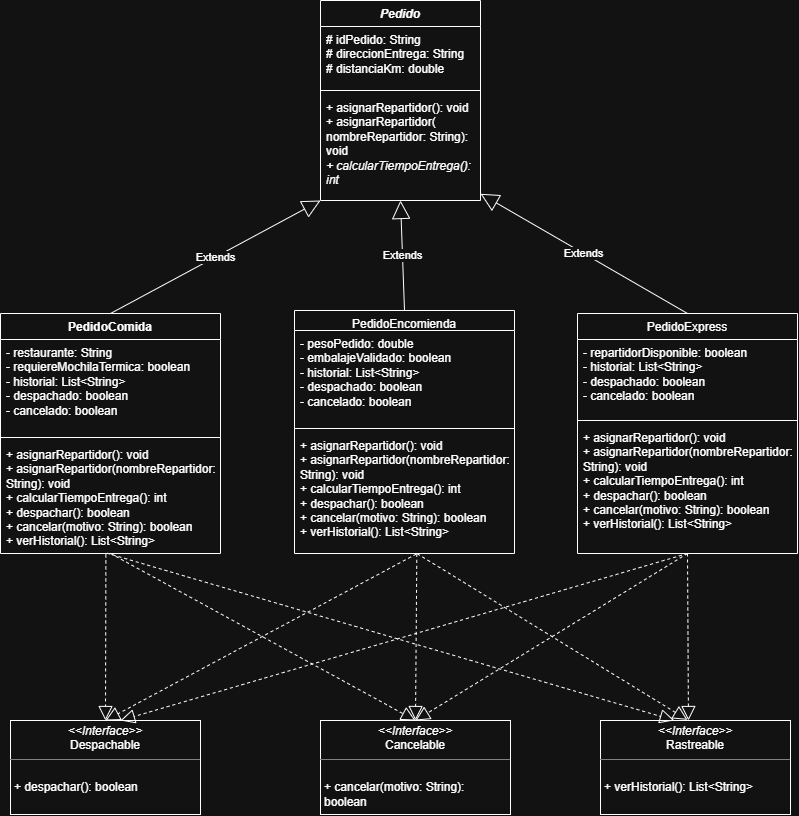

The diagram above was exported from draw.io. Its source (the exported page's mxGraphModel, read from the mxfile embedded in the PNG):
<mxGraphModel dx="1405" dy="841" grid="1" gridSize="10" guides="1" tooltips="1" connect="1" arrows="1" fold="1" page="1" pageScale="1" pageWidth="827" pageHeight="1169" math="0" shadow="0">
  <root>
    <mxCell id="0" />
    <mxCell id="1" parent="0" />
    <mxCell id="VVghKNacH0wex46e_yHJ-5" parent="1" style="verticalAlign=top;align=left;overflow=fill;html=1;whiteSpace=wrap;" value="&lt;p style=&quot;margin:0px;margin-top:4px;text-align:center;&quot;&gt;&lt;i&gt;&amp;lt;&amp;lt;Interface&amp;gt;&amp;gt;&lt;/i&gt;&lt;br&gt;Despachable&lt;/p&gt;&lt;hr size=&quot;1&quot; style=&quot;border-style:solid;&quot;&gt;&lt;p style=&quot;margin:0px;margin-left:4px;&quot;&gt;&lt;br&gt;&lt;/p&gt;&lt;p style=&quot;margin:0px;margin-left:4px;&quot;&gt;+ despachar(): boolean&lt;br&gt;&lt;br&gt;&lt;/p&gt;" vertex="1">
      <mxGeometry height="94" width="190" x="40" y="760" as="geometry" />
    </mxCell>
    <mxCell id="VVghKNacH0wex46e_yHJ-6" parent="1" style="swimlane;fontStyle=1;align=center;verticalAlign=top;childLayout=stackLayout;horizontal=1;startSize=26;horizontalStack=0;resizeParent=1;resizeParentMax=0;resizeLast=0;collapsible=1;marginBottom=0;whiteSpace=wrap;html=1;" value="&lt;i&gt;Pedido&lt;/i&gt;" vertex="1">
      <mxGeometry height="200" width="160" x="350" y="40" as="geometry" />
    </mxCell>
    <mxCell id="VVghKNacH0wex46e_yHJ-7" parent="VVghKNacH0wex46e_yHJ-6" style="text;strokeColor=none;fillColor=none;align=left;verticalAlign=top;spacingLeft=4;spacingRight=4;overflow=hidden;rotatable=0;points=[[0,0.5],[1,0.5]];portConstraint=eastwest;whiteSpace=wrap;html=1;" value="# idPedido: String&lt;div&gt;# direccionEntrega: String&lt;/div&gt;&lt;div&gt;# distanciaKm: double&lt;/div&gt;" vertex="1">
      <mxGeometry height="60" width="160" y="26" as="geometry" />
    </mxCell>
    <mxCell id="VVghKNacH0wex46e_yHJ-8" parent="VVghKNacH0wex46e_yHJ-6" style="line;strokeWidth=1;fillColor=none;align=left;verticalAlign=middle;spacingTop=-1;spacingLeft=3;spacingRight=3;rotatable=0;labelPosition=right;points=[];portConstraint=eastwest;strokeColor=inherit;" value="" vertex="1">
      <mxGeometry height="8" width="160" y="86" as="geometry" />
    </mxCell>
    <mxCell id="VVghKNacH0wex46e_yHJ-9" parent="VVghKNacH0wex46e_yHJ-6" style="text;strokeColor=none;fillColor=none;align=left;verticalAlign=top;spacingLeft=4;spacingRight=4;overflow=hidden;rotatable=0;points=[[0,0.5],[1,0.5]];portConstraint=eastwest;whiteSpace=wrap;html=1;" value="+ asignarRepartidor(): void&lt;div&gt;+ asignarRepartidor( nombreRepartidor: String): void&lt;/div&gt;&lt;div&gt;&lt;i&gt;+ calcularTiempoEntrega(): int&amp;nbsp;&lt;/i&gt;&lt;/div&gt;" vertex="1">
      <mxGeometry height="106" width="160" y="94" as="geometry" />
    </mxCell>
    <mxCell id="VVghKNacH0wex46e_yHJ-10" parent="1" style="swimlane;fontStyle=1;align=center;verticalAlign=top;childLayout=stackLayout;horizontal=1;startSize=20;horizontalStack=0;resizeParent=1;resizeParentMax=0;resizeLast=0;collapsible=1;marginBottom=0;whiteSpace=wrap;html=1;" value="&lt;span style=&quot;font-weight: normal;&quot;&gt;PedidoEncomienda&lt;/span&gt;" vertex="1">
      <mxGeometry height="243" width="220" x="324" y="350" as="geometry" />
    </mxCell>
    <mxCell id="VVghKNacH0wex46e_yHJ-11" parent="VVghKNacH0wex46e_yHJ-10" style="text;strokeColor=none;fillColor=none;align=left;verticalAlign=top;spacingLeft=4;spacingRight=4;overflow=hidden;rotatable=0;points=[[0,0.5],[1,0.5]];portConstraint=eastwest;whiteSpace=wrap;html=1;" value="- pesoPedido: double&lt;div&gt;- embalajeValidado: boolean&lt;/div&gt;&lt;div&gt;- historial: List&amp;lt;String&amp;gt;&lt;/div&gt;&lt;div&gt;- despachado: boolean&lt;/div&gt;&lt;div&gt;- cancelado: boolean&lt;/div&gt;&lt;div&gt;&lt;br&gt;&lt;/div&gt;" vertex="1">
      <mxGeometry height="94" width="220" y="20" as="geometry" />
    </mxCell>
    <mxCell id="VVghKNacH0wex46e_yHJ-12" parent="VVghKNacH0wex46e_yHJ-10" style="line;strokeWidth=1;fillColor=none;align=left;verticalAlign=middle;spacingTop=-1;spacingLeft=3;spacingRight=3;rotatable=0;labelPosition=right;points=[];portConstraint=eastwest;strokeColor=inherit;" value="" vertex="1">
      <mxGeometry height="8" width="220" y="114" as="geometry" />
    </mxCell>
    <mxCell id="VVghKNacH0wex46e_yHJ-13" parent="VVghKNacH0wex46e_yHJ-10" style="text;strokeColor=none;fillColor=none;align=left;verticalAlign=top;spacingLeft=4;spacingRight=4;overflow=hidden;rotatable=0;points=[[0,0.5],[1,0.5]];portConstraint=eastwest;whiteSpace=wrap;html=1;" value="+ asignarRepartidor(): void&lt;div&gt;+ asignarRepartidor(nombreRepartidor: String): void&lt;/div&gt;&lt;div&gt;+ calcularTiempoEntrega(): int&lt;/div&gt;&lt;div&gt;+ despachar(): boolean&lt;/div&gt;&lt;div&gt;+ cancelar(motivo: String): boolean&lt;/div&gt;&lt;div&gt;+ verHistorial(): List&amp;lt;String&amp;gt;&lt;/div&gt;" vertex="1">
      <mxGeometry height="121" width="220" y="122" as="geometry" />
    </mxCell>
    <mxCell id="VVghKNacH0wex46e_yHJ-14" parent="1" style="swimlane;fontStyle=1;align=center;verticalAlign=top;childLayout=stackLayout;horizontal=1;startSize=26;horizontalStack=0;resizeParent=1;resizeParentMax=0;resizeLast=0;collapsible=1;marginBottom=0;whiteSpace=wrap;html=1;" value="&lt;span style=&quot;font-weight: normal;&quot;&gt;PedidoExpress&lt;/span&gt;" vertex="1">
      <mxGeometry height="240" width="220" x="607" y="353" as="geometry" />
    </mxCell>
    <mxCell id="VVghKNacH0wex46e_yHJ-15" parent="VVghKNacH0wex46e_yHJ-14" style="text;strokeColor=none;fillColor=none;align=left;verticalAlign=top;spacingLeft=4;spacingRight=4;overflow=hidden;rotatable=0;points=[[0,0.5],[1,0.5]];portConstraint=eastwest;whiteSpace=wrap;html=1;" value="- repartidorDisponible: boolean&lt;div&gt;- historial: List&amp;lt;String&amp;gt;&lt;/div&gt;&lt;div&gt;- despachado: boolean&lt;/div&gt;&lt;div&gt;- cancelado: boolean&lt;/div&gt;" vertex="1">
      <mxGeometry height="77" width="220" y="26" as="geometry" />
    </mxCell>
    <mxCell id="VVghKNacH0wex46e_yHJ-16" parent="VVghKNacH0wex46e_yHJ-14" style="line;strokeWidth=1;fillColor=none;align=left;verticalAlign=middle;spacingTop=-1;spacingLeft=3;spacingRight=3;rotatable=0;labelPosition=right;points=[];portConstraint=eastwest;strokeColor=inherit;" value="" vertex="1">
      <mxGeometry height="8" width="220" y="103" as="geometry" />
    </mxCell>
    <mxCell id="VVghKNacH0wex46e_yHJ-17" parent="VVghKNacH0wex46e_yHJ-14" style="text;strokeColor=none;fillColor=none;align=left;verticalAlign=top;spacingLeft=4;spacingRight=4;overflow=hidden;rotatable=0;points=[[0,0.5],[1,0.5]];portConstraint=eastwest;whiteSpace=wrap;html=1;" value="+ asignarRepartidor(): void&lt;div&gt;+ asignarRepartidor(nombreRepartidor: String): void&lt;/div&gt;&lt;div&gt;+ calcularTiempoEntrega(): int&lt;/div&gt;&lt;div&gt;+ despachar(): boolean&lt;/div&gt;&lt;div&gt;+ cancelar(motivo: String): boolean&lt;/div&gt;&lt;div&gt;+ verHistorial(): List&amp;lt;String&amp;gt;&lt;/div&gt;" vertex="1">
      <mxGeometry height="129" width="220" y="111" as="geometry" />
    </mxCell>
    <mxCell id="VVghKNacH0wex46e_yHJ-18" parent="1" style="swimlane;fontStyle=1;align=center;verticalAlign=top;childLayout=stackLayout;horizontal=1;startSize=26;horizontalStack=0;resizeParent=1;resizeParentMax=0;resizeLast=0;collapsible=1;marginBottom=0;whiteSpace=wrap;html=1;" value="PedidoComida" vertex="1">
      <mxGeometry height="240" width="220" x="30" y="353" as="geometry" />
    </mxCell>
    <mxCell id="VVghKNacH0wex46e_yHJ-19" parent="VVghKNacH0wex46e_yHJ-18" style="text;strokeColor=none;fillColor=none;align=left;verticalAlign=top;spacingLeft=4;spacingRight=4;overflow=hidden;rotatable=0;points=[[0,0.5],[1,0.5]];portConstraint=eastwest;whiteSpace=wrap;html=1;" value="- restaurante: String&lt;div&gt;- requiereMochilaTermica: boolean&lt;/div&gt;&lt;div&gt;- historial: List&amp;lt;String&amp;gt;&lt;/div&gt;&lt;div&gt;- despachado: boolean&lt;/div&gt;&lt;div&gt;- cancelado: boolean&lt;/div&gt;" vertex="1">
      <mxGeometry height="94" width="220" y="26" as="geometry" />
    </mxCell>
    <mxCell id="VVghKNacH0wex46e_yHJ-20" parent="VVghKNacH0wex46e_yHJ-18" style="line;strokeWidth=1;fillColor=none;align=left;verticalAlign=middle;spacingTop=-1;spacingLeft=3;spacingRight=3;rotatable=0;labelPosition=right;points=[];portConstraint=eastwest;strokeColor=inherit;" value="" vertex="1">
      <mxGeometry height="8" width="220" y="120" as="geometry" />
    </mxCell>
    <mxCell id="VVghKNacH0wex46e_yHJ-21" parent="VVghKNacH0wex46e_yHJ-18" style="text;strokeColor=none;fillColor=none;align=left;verticalAlign=top;spacingLeft=4;spacingRight=4;overflow=hidden;rotatable=0;points=[[0,0.5],[1,0.5]];portConstraint=eastwest;whiteSpace=wrap;html=1;" value="+ asignarRepartidor(): void&lt;div&gt;+ asignarRepartidor(nombreRepartidor: String): void&lt;/div&gt;&lt;div&gt;+ calcularTiempoEntrega(): int&lt;/div&gt;&lt;div&gt;+ despachar(): boolean&lt;/div&gt;&lt;div&gt;+ cancelar(motivo: String): boolean&lt;/div&gt;&lt;div&gt;+ verHistorial(): List&amp;lt;String&amp;gt;&lt;/div&gt;&lt;div&gt;&lt;br&gt;&lt;/div&gt;&lt;div&gt;&lt;br&gt;&lt;/div&gt;" vertex="1">
      <mxGeometry height="112" width="220" y="128" as="geometry" />
    </mxCell>
    <mxCell id="VVghKNacH0wex46e_yHJ-27" parent="1" style="verticalAlign=top;align=left;overflow=fill;html=1;whiteSpace=wrap;" value="&lt;p style=&quot;margin:0px;margin-top:4px;text-align:center;&quot;&gt;&lt;i&gt;&amp;lt;&amp;lt;Interface&amp;gt;&amp;gt;&lt;/i&gt;&lt;br&gt;Cancelable&lt;/p&gt;&lt;hr size=&quot;1&quot; style=&quot;border-style:solid;&quot;&gt;&lt;p style=&quot;margin:0px;margin-left:4px;&quot;&gt;&lt;br&gt;&lt;/p&gt;&lt;p style=&quot;margin:0px;margin-left:4px;&quot;&gt;+ cancelar(motivo: String): boolean&lt;/p&gt;" vertex="1">
      <mxGeometry height="94" width="190" x="350" y="760" as="geometry" />
    </mxCell>
    <mxCell id="VVghKNacH0wex46e_yHJ-28" parent="1" style="verticalAlign=top;align=left;overflow=fill;html=1;whiteSpace=wrap;" value="&lt;p style=&quot;margin:0px;margin-top:4px;text-align:center;&quot;&gt;&lt;i&gt;&amp;lt;&amp;lt;Interface&amp;gt;&amp;gt;&lt;/i&gt;&lt;br&gt;Rastreable&lt;/p&gt;&lt;hr size=&quot;1&quot; style=&quot;border-style:solid;&quot;&gt;&lt;p style=&quot;margin:0px;margin-left:4px;&quot;&gt;&lt;br&gt;&lt;/p&gt;&lt;p style=&quot;margin:0px;margin-left:4px;&quot;&gt;+ verHistorial(): List&amp;lt;String&amp;gt;&lt;/p&gt;" vertex="1">
      <mxGeometry height="94" width="190" x="630" y="760" as="geometry" />
    </mxCell>
    <mxCell id="VVghKNacH0wex46e_yHJ-29" edge="1" parent="1" source="VVghKNacH0wex46e_yHJ-18" style="endArrow=block;endSize=16;endFill=0;html=1;rounded=0;exitX=0.5;exitY=0;exitDx=0;exitDy=0;entryX=0;entryY=1;entryDx=0;entryDy=0;" target="VVghKNacH0wex46e_yHJ-6" value="Extends">
      <mxGeometry relative="1" width="160" as="geometry">
        <mxPoint x="120" y="580" as="sourcePoint" />
        <mxPoint x="280" y="580" as="targetPoint" />
      </mxGeometry>
    </mxCell>
    <mxCell id="VVghKNacH0wex46e_yHJ-30" edge="1" parent="1" source="VVghKNacH0wex46e_yHJ-10" style="endArrow=block;endSize=16;endFill=0;html=1;rounded=0;exitX=0.5;exitY=0;exitDx=0;exitDy=0;entryX=0.5;entryY=1;entryDx=0;entryDy=0;" target="VVghKNacH0wex46e_yHJ-6" value="Extends">
      <mxGeometry relative="1" width="160" as="geometry">
        <mxPoint x="420" y="110" as="sourcePoint" />
        <mxPoint x="580" y="110" as="targetPoint" />
      </mxGeometry>
    </mxCell>
    <mxCell id="VVghKNacH0wex46e_yHJ-31" edge="1" parent="1" source="VVghKNacH0wex46e_yHJ-14" style="endArrow=block;endSize=16;endFill=0;html=1;rounded=0;exitX=0.5;exitY=0;exitDx=0;exitDy=0;" target="VVghKNacH0wex46e_yHJ-9" value="Extends">
      <mxGeometry relative="1" width="160" as="geometry">
        <mxPoint x="710" y="340" as="sourcePoint" />
        <mxPoint x="520" y="230" as="targetPoint" />
      </mxGeometry>
    </mxCell>
    <mxCell id="VVghKNacH0wex46e_yHJ-32" edge="1" parent="1" source="VVghKNacH0wex46e_yHJ-21" style="endArrow=block;dashed=1;endFill=0;endSize=12;html=1;rounded=0;entryX=0.5;entryY=0;entryDx=0;entryDy=0;exitX=0.479;exitY=1.008;exitDx=0;exitDy=0;exitPerimeter=0;" target="VVghKNacH0wex46e_yHJ-5" value="">
      <mxGeometry relative="1" width="160" as="geometry">
        <mxPoint x="140" y="600" as="sourcePoint" />
        <mxPoint x="240" y="670" as="targetPoint" />
      </mxGeometry>
    </mxCell>
    <mxCell id="VVghKNacH0wex46e_yHJ-33" edge="1" parent="1" source="VVghKNacH0wex46e_yHJ-18" style="endArrow=block;dashed=1;endFill=0;endSize=12;html=1;rounded=0;exitX=0.5;exitY=1;exitDx=0;exitDy=0;entryX=0.5;entryY=0;entryDx=0;entryDy=0;" target="VVghKNacH0wex46e_yHJ-27" value="">
      <mxGeometry relative="1" width="160" as="geometry">
        <mxPoint x="180" y="720" as="sourcePoint" />
        <mxPoint x="180" y="886" as="targetPoint" />
      </mxGeometry>
    </mxCell>
    <mxCell id="VVghKNacH0wex46e_yHJ-34" edge="1" parent="1" source="VVghKNacH0wex46e_yHJ-21" style="endArrow=block;dashed=1;endFill=0;endSize=12;html=1;rounded=0;entryX=0.388;entryY=-0.001;entryDx=0;entryDy=0;exitX=0.484;exitY=0.997;exitDx=0;exitDy=0;exitPerimeter=0;entryPerimeter=0;" target="VVghKNacH0wex46e_yHJ-28" value="">
      <mxGeometry relative="1" width="160" as="geometry">
        <mxPoint x="200" y="690" as="sourcePoint" />
        <mxPoint x="200" y="856" as="targetPoint" />
      </mxGeometry>
    </mxCell>
    <mxCell id="VVghKNacH0wex46e_yHJ-35" edge="1" parent="1" source="VVghKNacH0wex46e_yHJ-13" style="endArrow=block;dashed=1;endFill=0;endSize=12;html=1;rounded=0;entryX=0.5;entryY=0;entryDx=0;entryDy=0;exitX=0.553;exitY=1.005;exitDx=0;exitDy=0;exitPerimeter=0;" target="VVghKNacH0wex46e_yHJ-5" value="">
      <mxGeometry relative="1" width="160" as="geometry">
        <mxPoint x="380" y="670" as="sourcePoint" />
        <mxPoint x="380" y="836" as="targetPoint" />
      </mxGeometry>
    </mxCell>
    <mxCell id="VVghKNacH0wex46e_yHJ-36" edge="1" parent="1" source="VVghKNacH0wex46e_yHJ-13" style="endArrow=block;dashed=1;endFill=0;endSize=12;html=1;rounded=0;entryX=0.5;entryY=0;entryDx=0;entryDy=0;exitX=0.556;exitY=1.003;exitDx=0;exitDy=0;exitPerimeter=0;" target="VVghKNacH0wex46e_yHJ-27" value="">
      <mxGeometry relative="1" width="160" as="geometry">
        <mxPoint x="445" y="590" as="sourcePoint" />
        <mxPoint x="440" y="796" as="targetPoint" />
      </mxGeometry>
    </mxCell>
    <mxCell id="VVghKNacH0wex46e_yHJ-37" edge="1" parent="1" source="VVghKNacH0wex46e_yHJ-13" style="endArrow=block;dashed=1;endFill=0;endSize=12;html=1;rounded=0;entryX=0.458;entryY=-0.007;entryDx=0;entryDy=0;exitX=0.558;exitY=1.002;exitDx=0;exitDy=0;exitPerimeter=0;entryPerimeter=0;" target="VVghKNacH0wex46e_yHJ-28" value="">
      <mxGeometry relative="1" width="160" as="geometry">
        <mxPoint x="480" y="630" as="sourcePoint" />
        <mxPoint x="480" y="796" as="targetPoint" />
      </mxGeometry>
    </mxCell>
    <mxCell id="VVghKNacH0wex46e_yHJ-38" edge="1" parent="1" source="VVghKNacH0wex46e_yHJ-14" style="endArrow=block;dashed=1;endFill=0;endSize=12;html=1;rounded=0;exitX=0.5;exitY=1;exitDx=0;exitDy=0;entryX=0.463;entryY=0;entryDx=0;entryDy=0;entryPerimeter=0;" target="VVghKNacH0wex46e_yHJ-28" value="">
      <mxGeometry relative="1" width="160" as="geometry">
        <mxPoint x="700" y="630" as="sourcePoint" />
        <mxPoint x="720" y="760" as="targetPoint" />
      </mxGeometry>
    </mxCell>
    <mxCell id="VVghKNacH0wex46e_yHJ-39" edge="1" parent="1" source="VVghKNacH0wex46e_yHJ-14" style="endArrow=block;dashed=1;endFill=0;endSize=12;html=1;rounded=0;entryX=0.5;entryY=0;entryDx=0;entryDy=0;exitX=0.5;exitY=1;exitDx=0;exitDy=0;" target="VVghKNacH0wex46e_yHJ-27" value="">
      <mxGeometry relative="1" width="160" as="geometry">
        <mxPoint x="680" y="660" as="sourcePoint" />
        <mxPoint x="680" y="826" as="targetPoint" />
      </mxGeometry>
    </mxCell>
    <mxCell id="VVghKNacH0wex46e_yHJ-40" edge="1" parent="1" source="VVghKNacH0wex46e_yHJ-14" style="endArrow=block;dashed=1;endFill=0;endSize=12;html=1;rounded=0;exitX=0.5;exitY=1;exitDx=0;exitDy=0;entryX=0.579;entryY=0;entryDx=0;entryDy=0;entryPerimeter=0;" target="VVghKNacH0wex46e_yHJ-5" value="">
      <mxGeometry relative="1" width="160" as="geometry">
        <mxPoint x="690" y="640" as="sourcePoint" />
        <mxPoint x="470" y="710" as="targetPoint" />
      </mxGeometry>
    </mxCell>
  </root>
</mxGraphModel>